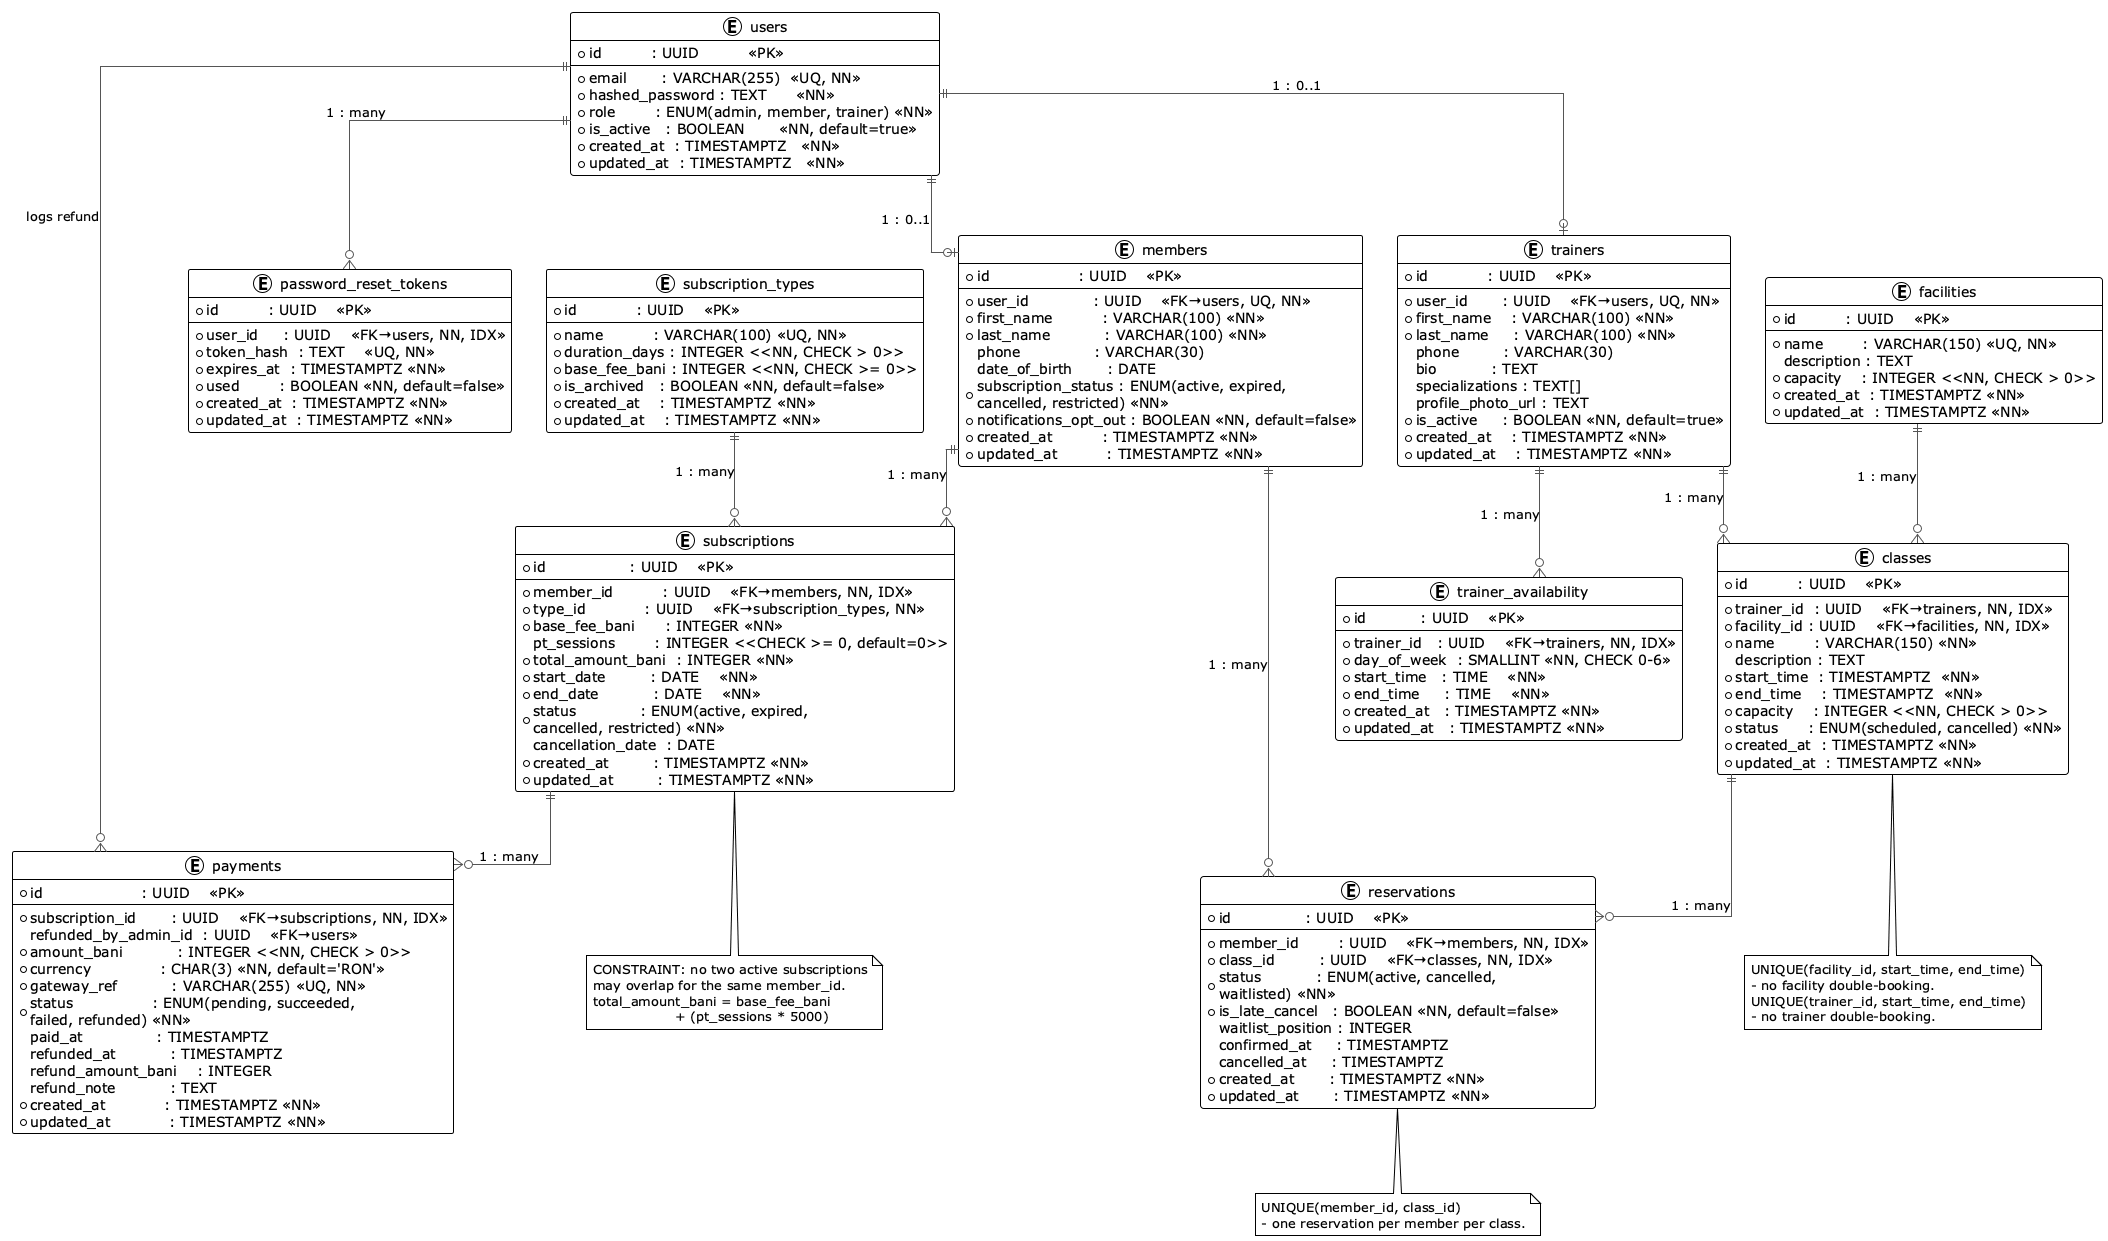

The diagram above was rendered by PlantUML. Its source (embedded in the PNG):
@startuml Fitness Center - Relational Model
!theme plain
skinparam linetype ortho
skinparam EntityBorderColor #336699
skinparam EntityBackgroundColor #EEF4FF
skinparam EntityHeaderBackgroundColor #336699
skinparam EntityFontColor #000000
skinparam ArrowColor #555555
skinparam shadowing false

' ──────────────────────────────────────────────────────────────
' LEGEND / NOTATION
'   PK  - Primary Key
'   FK  - Foreign Key
'   UQ  - Unique constraint
'   NN  - Not Null
'   IDX - Indexed
' ──────────────────────────────────────────────────────────────

entity "users" as users {
    * id          : UUID          <<PK>>
    --
    * email       : VARCHAR(255)  <<UQ, NN>>
    * hashed_password : TEXT      <<NN>>
    * role        : ENUM(admin, member, trainer) <<NN>>
    * is_active   : BOOLEAN       <<NN, default=true>>
    * created_at  : TIMESTAMPTZ   <<NN>>
    * updated_at  : TIMESTAMPTZ   <<NN>>
}

entity "members" as members {
    * id                  : UUID    <<PK>>
    --
    * user_id             : UUID    <<FK→users, UQ, NN>>
    * first_name          : VARCHAR(100) <<NN>>
    * last_name           : VARCHAR(100) <<NN>>
      phone               : VARCHAR(30)
      date_of_birth       : DATE
    * subscription_status : ENUM(active, expired,\ncancelled, restricted) <<NN>>
    * notifications_opt_out : BOOLEAN <<NN, default=false>>
    * created_at          : TIMESTAMPTZ <<NN>>
    * updated_at          : TIMESTAMPTZ <<NN>>
}

entity "trainers" as trainers {
    * id            : UUID    <<PK>>
    --
    * user_id       : UUID    <<FK→users, UQ, NN>>
    * first_name    : VARCHAR(100) <<NN>>
    * last_name     : VARCHAR(100) <<NN>>
      phone         : VARCHAR(30)
      bio           : TEXT
      specializations : TEXT[]
      profile_photo_url : TEXT
    * is_active     : BOOLEAN <<NN, default=true>>
    * created_at    : TIMESTAMPTZ <<NN>>
    * updated_at    : TIMESTAMPTZ <<NN>>
}

entity "subscription_types" as sub_types {
    * id            : UUID    <<PK>>
    --
    * name          : VARCHAR(100) <<UQ, NN>>
    * duration_days : INTEGER <<NN, CHECK > 0>>
    * base_fee_bani : INTEGER <<NN, CHECK >= 0>>
    * is_archived   : BOOLEAN <<NN, default=false>>
    * created_at    : TIMESTAMPTZ <<NN>>
    * updated_at    : TIMESTAMPTZ <<NN>>
}

entity "subscriptions" as subscriptions {
    * id                 : UUID    <<PK>>
    --
    * member_id          : UUID    <<FK→members, NN, IDX>>
    * type_id            : UUID    <<FK→subscription_types, NN>>
    * base_fee_bani      : INTEGER <<NN>>
      pt_sessions        : INTEGER <<CHECK >= 0, default=0>>
    * total_amount_bani  : INTEGER <<NN>>
    * start_date         : DATE    <<NN>>
    * end_date           : DATE    <<NN>>
    * status             : ENUM(active, expired,\ncancelled, restricted) <<NN>>
      cancellation_date  : DATE
    * created_at         : TIMESTAMPTZ <<NN>>
    * updated_at         : TIMESTAMPTZ <<NN>>
}

note bottom of subscriptions
  CONSTRAINT: no two active subscriptions
  may overlap for the same member_id.
  total_amount_bani = base_fee_bani
                    + (pt_sessions * 5000)
end note

entity "payments" as payments {
    * id                    : UUID    <<PK>>
    --
    * subscription_id       : UUID    <<FK→subscriptions, NN, IDX>>
      refunded_by_admin_id  : UUID    <<FK→users>>
    * amount_bani           : INTEGER <<NN, CHECK > 0>>
    * currency              : CHAR(3) <<NN, default='RON'>>
    * gateway_ref           : VARCHAR(255) <<UQ, NN>>
    * status                : ENUM(pending, succeeded,\nfailed, refunded) <<NN>>
      paid_at               : TIMESTAMPTZ
      refunded_at           : TIMESTAMPTZ
      refund_amount_bani    : INTEGER
      refund_note           : TEXT
    * created_at            : TIMESTAMPTZ <<NN>>
    * updated_at            : TIMESTAMPTZ <<NN>>
}

entity "facilities" as facilities {
    * id          : UUID    <<PK>>
    --
    * name        : VARCHAR(150) <<UQ, NN>>
      description : TEXT
    * capacity    : INTEGER <<NN, CHECK > 0>>
    * created_at  : TIMESTAMPTZ <<NN>>
    * updated_at  : TIMESTAMPTZ <<NN>>
}

entity "classes" as classes {
    * id          : UUID    <<PK>>
    --
    * trainer_id  : UUID    <<FK→trainers, NN, IDX>>
    * facility_id : UUID    <<FK→facilities, NN, IDX>>
    * name        : VARCHAR(150) <<NN>>
      description : TEXT
    * start_time  : TIMESTAMPTZ  <<NN>>
    * end_time    : TIMESTAMPTZ  <<NN>>
    * capacity    : INTEGER <<NN, CHECK > 0>>
    * status      : ENUM(scheduled, cancelled) <<NN>>
    * created_at  : TIMESTAMPTZ <<NN>>
    * updated_at  : TIMESTAMPTZ <<NN>>
}

note bottom of classes
  UNIQUE(facility_id, start_time, end_time)
  - no facility double-booking.
  UNIQUE(trainer_id, start_time, end_time)
  - no trainer double-booking.
end note

entity "reservations" as reservations {
    * id               : UUID    <<PK>>
    --
    * member_id        : UUID    <<FK→members, NN, IDX>>
    * class_id         : UUID    <<FK→classes, NN, IDX>>
    * status           : ENUM(active, cancelled,\nwaitlisted) <<NN>>
    * is_late_cancel   : BOOLEAN <<NN, default=false>>
      waitlist_position : INTEGER
      confirmed_at     : TIMESTAMPTZ
      cancelled_at     : TIMESTAMPTZ
    * created_at       : TIMESTAMPTZ <<NN>>
    * updated_at       : TIMESTAMPTZ <<NN>>
}

note bottom of reservations
  UNIQUE(member_id, class_id)
  - one reservation per member per class.
end note

entity "trainer_availability" as trainer_avail {
    * id           : UUID    <<PK>>
    --
    * trainer_id   : UUID    <<FK→trainers, NN, IDX>>
    * day_of_week  : SMALLINT <<NN, CHECK 0-6>>
    * start_time   : TIME    <<NN>>
    * end_time     : TIME    <<NN>>
    * created_at   : TIMESTAMPTZ <<NN>>
    * updated_at   : TIMESTAMPTZ <<NN>>
}

entity "password_reset_tokens" as pwd_tokens {
    * id          : UUID    <<PK>>
    --
    * user_id     : UUID    <<FK→users, NN, IDX>>
    * token_hash  : TEXT    <<UQ, NN>>
    * expires_at  : TIMESTAMPTZ <<NN>>
    * used        : BOOLEAN <<NN, default=false>>
    * created_at  : TIMESTAMPTZ <<NN>>
    * updated_at  : TIMESTAMPTZ <<NN>>
}

' ──────────────────────────────────────────────────────────────
' RELATIONSHIPS
' ──────────────────────────────────────────────────────────────

' One user has one member profile
users           ||--o| members         : "1 : 0..1"

' One user has one trainer profile
users           ||--o| trainers        : "1 : 0..1"

' One member has many subscriptions
members         ||--o{ subscriptions   : "1 : many"

' One subscription type used in many subscriptions
sub_types       ||--o{ subscriptions   : "1 : many"

' One subscription has many payments
subscriptions   ||--o{ payments        : "1 : many"

' One admin can log many refunds
users           ||--o{ payments        : "logs refund"

' One trainer teaches many classes
trainers        ||--o{ classes         : "1 : many"

' One facility hosts many classes
facilities      ||--o{ classes         : "1 : many"

' One member makes many reservations
members         ||--o{ reservations    : "1 : many"

' One class has many reservations
classes         ||--o{ reservations    : "1 : many"

' One trainer has many availability windows
trainers        ||--o{ trainer_avail   : "1 : many"

' One user has many password reset tokens
users           ||--o{ pwd_tokens      : "1 : many"

@enduml